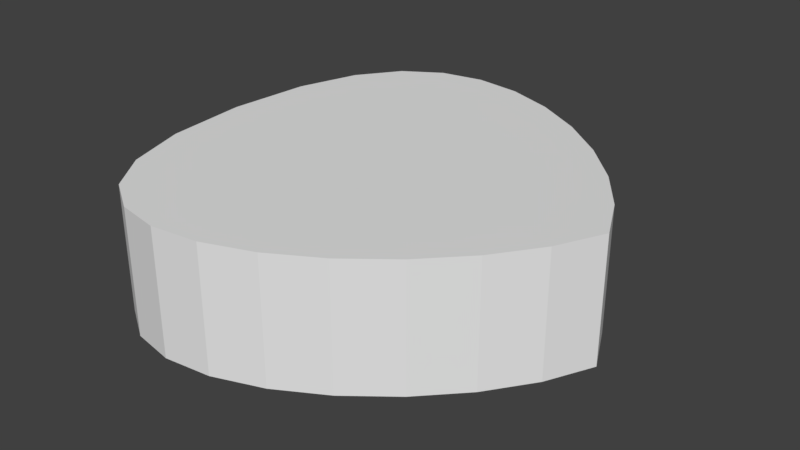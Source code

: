 # Source: onigiri.blend  (saved by Blender 2.79.0; exported with 4.5.12 LTS)
import bpy
from mathutils import Matrix  # noqa: F401  (used for matrix-valued properties, if any)

bpy.ops.wm.read_factory_settings(use_empty=True)
scene = bpy.context.scene
scene.name = 'Scene'

# ---- collections
col_collection_1 = bpy.data.collections.new('Collection 1'); scene.collection.children.link(col_collection_1)

# ---- materials (node trees are filled in below, after node groups)
mat_onigiri = bpy.data.materials.new('onigiri')
mat_onigiri.alpha_threshold = 0.0
mat_onigiri.use_transparent_shadow = False
mat_onigiri.roughness = 0.5

# ---- material node trees

# ---- world
world_world = bpy.data.worlds.new('World'); scene.world = world_world
world_world.color = (0.05088, 0.05088, 0.05088)
world_world.use_sun_shadow = False
world_world.sun_shadow_jitter_overblur = 0.0
world_world.cycles.sampling_method = 'MANUAL'

# ---- meshes
me_cubeziercurve_001 = bpy.data.meshes.new('CUBezierCurve.001')
me_cubeziercurve_001.from_pydata([(-1.0, 0.0, 0.0), (-0.9554, 0.4959, 0.0), (-0.8376, 0.862, 0.0), (-0.6596, 1.11, 0.0), (-0.4343, 1.252, 0.0), (-0.1749, 1.3, 0.0), (0.1056, 1.266, 0.0), (0.3941, 1.161, 0.0), (0.6777, 0.9979, 0.0), (0.9432, 0.7883, 0.0), (1.178, 0.5442, 0.0), (1.368, 0.2775, 0.0), (1.501, 0.0, 0.0), (-1.0, 0.0, 0.0), (-0.9554, -0.4959, 4.336e-08), (-0.8376, -0.862, 7.536e-08), (-0.6596, -1.11, 9.705e-08), (-0.4343, -1.252, 1.095e-07), (-0.1749, -1.3, 1.136e-07), (0.1056, -1.266, 1.106e-07), (0.3941, -1.161, 1.015e-07), (0.6777, -0.9979, 8.724e-08), (0.9432, -0.7883, 6.892e-08), (1.178, -0.5442, 4.758e-08), (1.368, -0.2775, 2.426e-08), (1.501, 0.0, 0.0), (-1.0, -3.218e-08, -0.7361), (-0.9554, 0.4959, -0.7361), (-0.8376, 0.862, -0.7361), (-0.6596, 1.11, -0.7361), (-0.4343, 1.252, -0.7361), (-0.1749, 1.3, -0.7361), (0.1056, 1.266, -0.7361), (0.3941, 1.161, -0.7361), (0.6777, 0.9979, -0.7361), (0.9432, 0.7883, -0.7361), (1.178, 0.5442, -0.7361), (1.368, 0.2775, -0.7361), (1.501, -3.218e-08, -0.7361), (-1.0, -3.218e-08, -0.7361), (-0.9554, -0.4959, -0.7361), (-0.8376, -0.862, -0.7361), (-0.6596, -1.11, -0.7361), (-0.4343, -1.252, -0.7361), (-0.1749, -1.3, -0.7361), (0.1056, -1.266, -0.7361), (0.3941, -1.161, -0.7361), (0.6777, -0.9979, -0.7361), (0.9432, -0.7883, -0.7361), (1.178, -0.5442, -0.7361), (1.368, -0.2775, -0.7361), (1.501, -3.218e-08, -0.7361)], [], [(1, 0, 13, 14, 15, 16, 17, 18, 19, 20, 21, 22, 23, 24, 25, 12, 11, 10, 9, 8, 7, 6, 5, 4, 3, 2), (27, 28, 29, 30, 31, 32, 33, 34, 35, 36, 37, 38, 51, 50, 49, 48, 47, 46, 45, 44, 43, 42, 41, 40, 39, 26), (6, 7, 33, 32), (23, 22, 48, 49), (16, 15, 41, 42), (7, 8, 34, 33), (24, 23, 49, 50), (0, 1, 27, 26), (17, 16, 42, 43), (8, 9, 35, 34), (25, 24, 50, 51), (1, 2, 28, 27), (18, 17, 43, 44), (9, 10, 36, 35), (13, 0, 26, 39), (2, 3, 29, 28), (19, 18, 44, 45), (10, 11, 37, 36), (12, 25, 51, 38), (3, 4, 30, 29), (20, 19, 45, 46), (11, 12, 38, 37), (4, 5, 31, 30), (21, 20, 46, 47), (14, 13, 39, 40), (5, 6, 32, 31), (22, 21, 47, 48), (15, 14, 40, 41)])
_uv = me_cubeziercurve_001.uv_layers.new(name='UVMap')
_uv.uv.foreach_set('vector', [0.6077, 0.4388, 0.5048, 0.4459, 0.5048, 0.4459, 0.4026, 0.4347, 0.328, 0.409, 0.2783, 0.3715, 0.2509, 0.3247, 0.2432, 0.2714, 0.2528, 0.214, 0.277, 0.1553, 0.3132, 0.09783, 0.3588, 0.04427, 0.4113, -0.002789, 0.4681, -0.0407, 0.5267, -0.06685, 0.5267, -0.06685, 0.5829, -0.03843, 0.6364, 0.00168, 0.6848, 0.05074, 0.7258, 0.106, 0.757, 0.1648, 0.7761, 0.2244, 0.7807, 0.282, 0.7686, 0.335, 0.7372, 0.3806, 0.6844, 0.4161, 0.6059, 0.566, 0.6813, 0.5894, 0.7321, 0.6255, 0.7608, 0.6714, 0.77, 0.7246, 0.7621, 0.7822, 0.7397, 0.8416, 0.7052, 0.9001, 0.6611, 0.9549, 0.61, 1.004, 0.5543, 1.043, 0.4966, 1.071, 0.4966, 1.071, 0.4396, 1.044, 0.3849, 1.006, 0.3351, 0.958, 0.2925, 0.9039, 0.2596, 0.8461, 0.2388, 0.7871, 0.2324, 0.7296, 0.243, 0.6763, 0.273, 0.6298, 0.3248, 0.5928, 0.4008, 0.5679, 0.5035, 0.5578, 0.5035, 0.5578, 0.1557, 0.5745, 0.1014, 0.5741, 0.1026, 0.426, 0.1569, 0.4264, 1.108, 0.5809, 1.04, 0.5804, 1.042, 0.4323, 1.109, 0.4328, 0.7245, 0.5778, 0.6783, 0.5774, 0.6795, 0.4293, 0.7257, 0.4296, 0.1014, 0.5741, 0.03842, 0.5736, 0.03958, 0.4255, 0.1026, 0.426, 1.171, 0.5814, 1.108, 0.5809, 1.109, 0.4328, 1.172, 0.4333, 0.4027, 0.4289, 0.5053, 0.4297, 0.5041, 0.5778, 0.4015, 0.577, 0.7479, 0.578, 0.7245, 0.5778, 0.7257, 0.4296, 0.749, 0.4298, 0.03842, 0.5736, -0.02964, 0.5731, -0.02848, 0.4249, 0.03958, 0.4255, 1.225, 0.5819, 1.171, 0.5814, 1.172, 0.4333, 1.226, 0.4337, 0.3993, 0.5768, 0.3215, 0.5765, 0.322, 0.4284, 0.3999, 0.4287, 0.7894, 0.5784, 0.7497, 0.5781, 0.7509, 0.43, 0.7906, 0.4303, -0.02964, 0.5731, -0.09917, 0.5725, -0.09801, 0.4244, -0.02848, 0.4249, 0.005171, -0.06205, 0.005171, -0.06205, 0.005171, -0.06205, 0.005171, -0.06205, 0.265, 0.4266, 0.3203, 0.4271, 0.3191, 0.5752, 0.2638, 0.5748, 0.8419, 0.5788, 0.7894, 0.5784, 0.7906, 0.4303, 0.8431, 0.4307, -0.09917, 0.5725, -0.1666, 0.572, -0.1654, 0.4239, -0.09801, 0.4244, 0.005171, -0.06205, 0.005171, -0.06205, 0.005171, -0.06205, 0.005171, -0.06205, 0.2274, 0.4263, 0.2622, 0.4266, 0.261, 0.5747, 0.2263, 0.5745, 0.9036, 0.5793, 0.8419, 0.5788, 0.8431, 0.4307, 0.9048, 0.4312, -0.1666, 0.572, -0.2283, 0.5715, -0.2271, 0.4234, -0.1654, 0.4239, 0.2238, 0.575, 0.1977, 0.5748, 0.1989, 0.4267, 0.225, 0.4269, 0.971, 0.5799, 0.9036, 0.5793, 0.9048, 0.4312, 0.9721, 0.4317, 0.6064, 0.5768, 0.5061, 0.5761, 0.5072, 0.4279, 0.6076, 0.4287, 0.1977, 0.5748, 0.1557, 0.5745, 0.1569, 0.4264, 0.1989, 0.4267, 1.04, 0.5804, 0.971, 0.5799, 0.9721, 0.4317, 1.042, 0.4323, 0.6783, 0.5774, 0.6064, 0.5768, 0.6076, 0.4287, 0.6795, 0.4293])
me_cubeziercurve_001.materials.append(mat_onigiri)
me_cubeziercurve_001.use_remesh_preserve_volume = False
me_cubeziercurve_001.use_remesh_preserve_attributes = False
me_cubeziercurve_001.use_mirror_vertex_groups = False
me_cubeziercurve_001.auto_texspace = False
me_cubeziercurve_001.update()

# ---- objects
ob_beziercurve_001 = bpy.data.objects.new('BezierCurve.001', me_cubeziercurve_001)

# ---- transforms, parenting, visibility, modifiers, constraints
ob_beziercurve_001.location = (0.0, 0.0, 0.0)
ob_beziercurve_001.rotation_euler = (3.142, 0.0, 0.0)
ob_beziercurve_001.lineart.crease_threshold = 0.0

# ---- collection membership
col_collection_1.objects.link(ob_beziercurve_001)

# ---- scene / render settings (as saved in the file)
scene.frame_start = 1; scene.frame_end = 250; scene.frame_set(1)
scene.render.engine = 'BLENDER_EEVEE_NEXT'
scene.render.resolution_percentage = 50
scene.render.dither_intensity = 0.0
scene.cycles.use_denoising = False
scene.cycles.samples = 128
scene.cycles.sampling_pattern = 'TABULATED_SOBOL'
scene.cycles.use_adaptive_sampling = False
scene.cycles.use_light_tree = False
scene.cycles.blur_glossy = 0.0
scene.cycles.sample_clamp_indirect = 0.0
scene.view_settings.view_transform = 'Standard'
bpy.context.view_layer.update()

# ---- added for rendering (the .blend has no active camera and no usable light): camera, sun
cam_auto = bpy.data.cameras.new('AutoCamera')
cam_auto.lens = 50.0
cam_auto.sensor_width = 36.0
cam_auto.clip_end = 1000.0
ob_auto_camera = bpy.data.objects.new('AutoCamera', cam_auto)
scene.collection.objects.link(ob_auto_camera)
ob_auto_camera.location = (3.65709, -4.08792, 3.09334)
ob_auto_camera.rotation_euler = (1.09748, -7.21219e-08, 0.694738)
scene.camera = ob_auto_camera
light_auto_sun = bpy.data.lights.new('AutoSun', 'SUN')
light_auto_sun.energy = 3.0
light_auto_sun.angle = 0.0523599
ob_auto_sun = bpy.data.objects.new('AutoSun', light_auto_sun)
scene.collection.objects.link(ob_auto_sun)
ob_auto_sun.rotation_euler = (0.872665, 0.174533, 0.523599)
bpy.context.view_layer.update()
